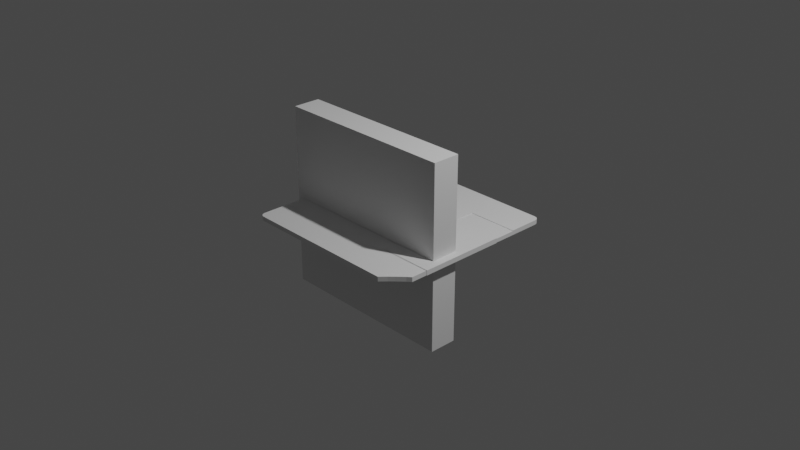 # Source: diskette.blend  (saved by Blender 2.92.15; exported with 4.5.12 LTS)
import bpy
from mathutils import Matrix  # noqa: F401  (used for matrix-valued properties, if any)

bpy.ops.wm.read_factory_settings(use_empty=True)
scene = bpy.context.scene
scene.name = 'Scene'

# ---- collections
col_collection = bpy.data.collections.new('Collection'); scene.collection.children.link(col_collection)

# ---- world
world_world = bpy.data.worlds.new('World'); scene.world = world_world
world_world.use_nodes = True; world_world.node_tree.nodes.clear()
_N = world_world.node_tree.nodes; _L = world_world.node_tree.links
n0 = _N.new('ShaderNodeOutputWorld'); n0.name = 'World Output'; n0.location = (300, 300)
n1 = _N.new('ShaderNodeBackground'); n1.name = 'Background'; n1.location = (10, 300)
n1.inputs[0].default_value = (0.05088, 0.05088, 0.05088, 1.0)
_L.new(n1.outputs[0], n0.inputs[0])
n0.is_active_output = True
world_world.color = (0.05088, 0.05088, 0.05088)
world_world.use_sun_shadow = False
world_world.sun_shadow_jitter_overblur = 0.0

# ---- cameras
cam_camera = bpy.data.cameras.new('Camera')
cam_camera.clip_end = 100.0
cam_camera.ortho_scale = 7.314

# ---- lights
light_light = bpy.data.lights.new('Light', 'POINT')
light_light.transmission_factor = 0.0
light_light.energy = 1000.0
light_light.shadow_soft_size = 0.1
light_light.shadow_maximum_resolution = 0.006
light_light.use_absolute_resolution = True

# ---- meshes
me_cube_001 = bpy.data.meshes.new('Cube.001')
me_cube_001.from_pydata([(-1.0, 0.6, -1.0), (-1.0, 0.2, -1.0), (-1.0, -0.2, -1.0), (-1.0, -0.6, -1.0), (-1.0, -0.6, 1.0), (-1.0, -0.2, 1.0), (-1.0, 0.2, 1.0), (-1.0, 0.6, 1.0), (1.0, -0.6, -1.0), (1.0, 0.6, -1.0), (1.0, 0.6, 1.0), (1.0, -0.6, 1.0), (0.6, 1.0, -1.0), (0.2, 1.0, -1.0), (-0.2, 1.0, -1.0), (-0.6, 1.0, -1.0), (-0.6, 1.0, 1.0), (-0.2, 1.0, 1.0), (0.2, 1.0, 1.0), (0.4211, 1.0, 1.0), (-0.6, -1.0, -1.0), (-0.2, -1.0, -1.0), (0.2, -1.0, -1.0), (0.6, -1.0, -1.0), (0.4211, -1.0, 1.0), (0.2, -1.0, 1.0), (-0.2, -1.0, 1.0), (-0.6, -1.0, 1.0), (-0.6, 0.6, 1.0), (-0.2, 0.6, 1.0), (0.2, 0.6, 1.0), (0.4211, 0.6, 1.0), (-0.6, 0.2, 1.0), (0.4446, 0.6, 1.0), (0.2, 0.6, 1.0), (-0.6, -0.2, 1.0), (-0.2, 0.6, 1.0), (-0.6, 0.6, 1.0), (-0.6, -0.6, 1.0), (-0.2, -0.6, 1.0), (0.2, -0.6, 1.0), (0.4211, -0.6, 1.0), (0.2, 0.6, -1.0), (-0.2, 0.6, -1.0), (-0.6, 0.6, -1.0), (-0.6, 0.2, -1.0), (-0.6, -0.2, -1.0), (0.2, -0.6, -1.0), (-0.2, -0.6, -1.0), (-0.6, -0.6, -1.0), (1.0, -0.7772, -1.0), (0.7772, -1.0, -1.0), (0.9581, -0.8124, -1.0), (0.8847, -0.8847, -1.0), (0.8375, -0.933, -1.0), (0.7772, -1.0, 1.0), (1.0, -0.7772, 1.0), (0.8375, -0.933, 1.0), (0.8847, -0.8847, 1.0), (0.9581, -0.8124, 1.0), (-0.9383, -1.0, -1.0), (-1.0, -0.9383, -1.0), (-0.9619, -0.9953, -1.0), (-0.9819, -0.9819, -1.0), (-0.9953, -0.9619, -1.0), (-1.0, -0.9383, 1.0), (-0.9383, -1.0, 1.0), (-0.9953, -0.9619, 1.0), (-0.9819, -0.9819, 1.0), (-0.9619, -0.9953, 1.0), (-1.0, 0.9383, -1.0), (-0.9383, 1.0, -1.0), (-0.9953, 0.9619, -1.0), (-0.9819, 0.9819, -1.0), (-0.9619, 0.9953, -1.0), (-0.9383, 1.0, 1.0), (-1.0, 0.9383, 1.0), (-0.9619, 0.9953, 1.0), (-0.9819, 0.9819, 1.0), (-0.9953, 0.9619, 1.0), (0.9383, 1.0, -1.0), (1.0, 0.9383, -1.0), (0.9619, 0.9953, -1.0), (0.9819, 0.9819, -1.0), (0.9953, 0.9619, -1.0), (1.0, 0.9383, 1.0), (0.9383, 1.0, 1.0), (0.9953, 0.9619, 1.0), (0.9819, 0.9819, 1.0), (0.9619, 0.9953, 1.0), (-0.6, -0.6, 1.0), (-0.2, -0.6, 1.0), (0.2, -0.6, 1.0), (0.4446, -0.6, 1.0), (-0.6, -0.2, 1.0), (-0.6, 0.2, 1.0), (1.0, 0.6, 0.7351), (1.0, -0.6, 0.7351), (0.4211, 0.6, 0.7351), (0.4211, -0.6, 0.7351), (0.4446, 0.6, 0.7351), (0.4446, -0.6, 0.7351)], [], [(16, 75, 77, 78, 79, 76, 7, 28), (41, 40, 25, 24, 55, 57, 58, 59, 56, 11), (38, 4, 65, 67, 68, 69, 66, 27), (8, 11, 56, 50), (71, 75, 16, 15), (81, 85, 10, 9), (28, 7, 6, 32), (32, 6, 5, 35), (35, 5, 4, 38), (12, 19, 86, 80), (8, 50, 52, 53, 54, 51, 23, 22, 47), (20, 27, 66, 60), (3, 4, 5, 2), (2, 5, 6, 1), (1, 6, 7, 0), (2, 46, 49, 3), (13, 12, 80, 82, 83, 84, 81, 9, 42), (1, 45, 46, 2), (0, 44, 45, 1), (0, 7, 76, 70), (15, 14, 43, 44), (14, 13, 42, 43), (10, 31, 98, 96), (33, 34, 36, 37, 95, 94, 90, 91, 92, 93), (32, 35, 94, 95), (28, 32, 95, 37), (29, 28, 37, 36), (30, 29, 36, 34), (19, 18, 30, 31, 10, 85, 87, 88, 89, 86), (38, 39, 91, 90), (31, 30, 34, 33), (18, 17, 29, 30), (17, 16, 28, 29), (40, 39, 26, 25), (39, 38, 27, 26), (61, 65, 4, 3), (49, 48, 21, 20), (48, 47, 22, 21), (23, 24, 25, 22), (22, 25, 26, 21), (21, 26, 27, 20), (70, 72, 73, 74, 71, 15, 44, 0), (15, 16, 17, 14), (14, 17, 18, 13), (13, 18, 19, 12), (55, 51, 54, 57), (57, 54, 53, 58), (58, 53, 52, 59), (59, 52, 50, 56), (51, 55, 24, 23), (60, 66, 69, 62), (62, 69, 68, 63), (63, 68, 67, 64), (64, 67, 65, 61), (75, 71, 74, 77), (77, 74, 73, 78), (78, 73, 72, 79), (79, 72, 70, 76), (85, 81, 84, 87), (87, 84, 83, 88), (88, 83, 82, 89), (89, 82, 80, 86), (3, 49, 20, 60, 62, 63, 64, 61), (40, 41, 93, 92), (35, 38, 90, 94), (39, 40, 92, 91), (8, 47, 48, 49, 46, 45, 44, 43, 42, 9), (98, 100, 101, 99, 97, 96), (33, 93, 101, 100), (31, 33, 100, 98), (93, 41, 99, 101), (41, 11, 97, 99), (10, 96, 97, 11, 8, 9)])
_uv = me_cube_001.uv_layers.new(name='UVMap')
_uv.uv.foreach_set('vector', [0.825, 0.5, 0.8673, 0.5, 0.7067, 0.3367, 0.7076, 0.3341, 0.7081, 0.3317, 0.875, 0.5077, 0.875, 0.55, 0.825, 0.55, 0.675, 0.7, 0.725, 0.7, 0.725, 0.75, 0.675, 0.75, 0.6529, 0.75, 0.6307, 0.7608, 0.6277, 0.7473, 0.6257, 0.7328, 0.625, 0.7221, 0.625, 0.7, 0.825, 0.7, 0.875, 0.7, 0.875, 0.7423, 0.8744, 0.7452, 0.8727, 0.7477, 0.8702, 0.7494, 0.8673, 0.75, 0.825, 0.75, 0.375, 0.7, 0.625, 0.7, 0.625, 0.7221, 0.375, 0.7221, 0.375, 0.2577, 0.625, 0.2577, 0.625, 0.3, 0.375, 0.3, 0.375, 0.5077, 0.625, 0.5077, 0.625, 0.55, 0.375, 0.55, 0.825, 0.55, 0.875, 0.55, 0.875, 0.6, 0.825, 0.6, 0.825, 0.6, 0.875, 0.6, 0.875, 0.65, 0.825, 0.65, 0.825, 0.65, 0.875, 0.65, 0.875, 0.7, 0.825, 0.7, 0.375, 0.45, 0.625, 0.45, 0.625, 0.4923, 0.375, 0.4923, 0.375, 0.7, 0.375, 0.7221, 0.3743, 0.7328, 0.3723, 0.7473, 0.3693, 0.7608, 0.3471, 0.75, 0.325, 0.75, 0.275, 0.75, 0.275, 0.7, 0.375, 0.95, 0.625, 0.95, 0.625, 0.9923, 0.375, 0.9923, 0.375, 0.05, 0.625, 0.05, 0.625, 0.1, 0.375, 0.1, 0.375, 0.1, 0.625, 0.1, 0.625, 0.15, 0.375, 0.15, 0.375, 0.15, 0.625, 0.15, 0.625, 0.2, 0.375, 0.2, 0.125, 0.65, 0.175, 0.65, 0.175, 0.7, 0.125, 0.7, 0.275, 0.5, 0.325, 0.5, 0.3673, 0.5, 0.3734, 0.497, 0.3742, 0.5008, 0.3748, 0.5048, 0.375, 0.5077, 0.375, 0.55, 0.275, 0.55, 0.125, 0.6, 0.175, 0.6, 0.175, 0.65, 0.125, 0.65, 0.125, 0.55, 0.175, 0.55, 0.175, 0.6, 0.125, 0.6, 0.375, 0.2, 0.625, 0.2, 0.625, 0.2423, 0.375, 0.2423, 0.175, 0.5, 0.225, 0.5, 0.225, 0.55, 0.175, 0.55, 0.225, 0.5, 0.275, 0.5, 0.275, 0.55, 0.225, 0.55, 0.625, 0.55, 0.675, 0.55, 0.675, 0.55, 0.625, 0.55, 0.675, 0.55, 0.725, 0.55, 0.775, 0.55, 0.825, 0.55, 0.825, 0.6, 0.825, 0.65, 0.825, 0.7, 0.775, 0.7, 0.725, 0.7, 0.675, 0.7, 0.825, 0.6, 0.825, 0.65, 0.825, 0.65, 0.825, 0.6, 0.825, 0.55, 0.825, 0.6, 0.825, 0.6, 0.825, 0.55, 0.775, 0.55, 0.825, 0.55, 0.825, 0.55, 0.775, 0.55, 0.725, 0.55, 0.775, 0.55, 0.775, 0.55, 0.725, 0.55, 0.675, 0.5, 0.725, 0.5, 0.725, 0.55, 0.675, 0.55, 0.625, 0.55, 0.625, 0.5077, 0.6252, 0.5048, 0.6258, 0.5008, 0.6266, 0.497, 0.6327, 0.5, 0.825, 0.7, 0.775, 0.7, 0.775, 0.7, 0.825, 0.7, 0.675, 0.55, 0.725, 0.55, 0.725, 0.55, 0.675, 0.55, 0.725, 0.5, 0.775, 0.5, 0.775, 0.55, 0.725, 0.55, 0.775, 0.5, 0.825, 0.5, 0.825, 0.55, 0.775, 0.55, 0.725, 0.7, 0.775, 0.7, 0.775, 0.75, 0.725, 0.75, 0.775, 0.7, 0.825, 0.7, 0.825, 0.75, 0.775, 0.75, 0.375, 0.007709, 0.625, 0.007709, 0.625, 0.05, 0.375, 0.05, 0.175, 0.7, 0.225, 0.7, 0.225, 0.75, 0.175, 0.75, 0.225, 0.7, 0.275, 0.7, 0.275, 0.75, 0.225, 0.75, 0.375, 0.8, 0.625, 0.8, 0.625, 0.85, 0.375, 0.85, 0.375, 0.85, 0.625, 0.85, 0.625, 0.9, 0.375, 0.9, 0.375, 0.9, 0.625, 0.9, 0.625, 0.95, 0.375, 0.95, 0.125, 0.5077, 0.2919, 0.3317, 0.2924, 0.3341, 0.2933, 0.3367, 0.1327, 0.5, 0.175, 0.5, 0.175, 0.55, 0.125, 0.55, 0.375, 0.3, 0.625, 0.3, 0.625, 0.35, 0.375, 0.35, 0.375, 0.35, 0.625, 0.35, 0.625, 0.4, 0.375, 0.4, 0.375, 0.4, 0.625, 0.4, 0.625, 0.45, 0.375, 0.45, 0.625, 0.7779, 0.375, 0.7779, 0.3693, 0.7608, 0.6307, 0.7608, 0.6307, 0.7608, 0.3693, 0.7608, 0.3723, 0.7473, 0.6277, 0.7473, 0.6277, 0.7473, 0.3723, 0.7473, 0.3743, 0.7328, 0.6257, 0.7328, 0.6257, 0.7328, 0.3743, 0.7328, 0.375, 0.7221, 0.625, 0.7221, 0.375, 0.7779, 0.625, 0.7779, 0.625, 0.8, 0.375, 0.8, 0.375, 0.9923, 0.625, 0.9923, 0.625, 0.9952, 0.375, 0.9952, 0.375, 0.9952, 0.625, 0.9952, 0.625, 1.0, 0.375, 1.0, 0.375, 0.0, 0.625, 0.0, 0.625, 0.004759, 0.375, 0.004759, 0.375, 0.004759, 0.625, 0.004759, 0.625, 0.007709, 0.375, 0.007709, 0.625, 0.2577, 0.375, 0.2577, 0.2933, 0.3367, 0.7067, 0.3367, 0.7067, 0.3367, 0.2933, 0.3367, 0.2924, 0.3341, 0.7076, 0.3341, 0.7076, 0.3341, 0.2924, 0.3341, 0.2919, 0.3317, 0.7081, 0.3317, 0.7081, 0.3317, 0.2919, 0.3317, 0.375, 0.2423, 0.625, 0.2423, 0.625, 0.5077, 0.375, 0.5077, 0.3748, 0.5048, 0.6252, 0.5048, 0.6252, 0.5048, 0.3748, 0.5048, 0.3742, 0.5008, 0.6258, 0.5008, 0.6258, 0.5008, 0.3742, 0.5008, 0.3734, 0.497, 0.6266, 0.497, 0.6266, 0.497, 0.3734, 0.497, 0.375, 0.4923, 0.625, 0.4923, 0.125, 0.7, 0.175, 0.7, 0.175, 0.75, 0.1327, 0.75, 0.1298, 0.7494, 0.1273, 0.7477, 0.1256, 0.7452, 0.125, 0.7423, 0.725, 0.7, 0.675, 0.7, 0.675, 0.7, 0.725, 0.7, 0.825, 0.65, 0.825, 0.7, 0.825, 0.7, 0.825, 0.65, 0.775, 0.7, 0.725, 0.7, 0.725, 0.7, 0.775, 0.7, 0.375, 0.7, 0.275, 0.7, 0.225, 0.7, 0.175, 0.7, 0.175, 0.65, 0.175, 0.6, 0.175, 0.55, 0.225, 0.55, 0.275, 0.55, 0.375, 0.55, 0.675, 0.55, 0.675, 0.55, 0.675, 0.7, 0.675, 0.7, 0.625, 0.7, 0.625, 0.55, 0.675, 0.55, 0.675, 0.7, 0.675, 0.7, 0.675, 0.55, 0.675, 0.55, 0.675, 0.55, 0.675, 0.55, 0.675, 0.55, 0.675, 0.7, 0.675, 0.7, 0.675, 0.7, 0.675, 0.7, 0.675, 0.7, 0.625, 0.7, 0.625, 0.7, 0.675, 0.7, 0.625, 0.55, 0.625, 0.55, 0.625, 0.7, 0.625, 0.7, 0.375, 0.7, 0.375, 0.55])
me_cube_001.use_remesh_fix_poles = True
me_cube_001.use_remesh_preserve_attributes = False
me_cube_001.use_mirror_vertex_groups = False
me_cube_001.update()
me_cube_003 = bpy.data.meshes.new('Cube.003')
me_cube_003.from_pydata([(-1.0, -1.0, -1.0), (-1.0, -1.0, 1.0), (-1.0, 1.0, -1.0), (-1.0, 1.0, 1.0), (1.0, -1.0, -1.0), (1.0, -1.0, 1.0), (1.0, 1.0, -1.0), (1.0, 1.0, 1.0), (-1.0, -1.0, -0.9788), (-1.0, -1.0, 0.9788), (-1.0, 1.0, 0.9788), (-1.0, 1.0, -0.9788), (1.0, 1.0, 0.9788), (1.0, 1.0, -0.9788), (1.0, -1.0, 0.9788), (1.0, -1.0, -0.9788), (398.9, 1.0, -0.9788), (398.9, 1.0, -1.0), (398.9, -1.0, -1.0), (398.9, 1.0, 1.0), (398.9, -1.0, 1.0), (398.9, -1.0, -0.9788), (398.9, 1.0, 0.9788), (398.9, -1.0, 0.9788)], [], [(9, 1, 3, 10), (10, 3, 7, 12), (7, 5, 20, 19), (14, 5, 1, 9), (2, 6, 4, 0), (7, 3, 1, 5), (4, 15, 8, 0), (15, 14, 9, 8), (14, 12, 22, 23), (13, 12, 14, 15), (2, 11, 13, 6), (11, 10, 12, 13), (0, 8, 11, 2), (8, 9, 10, 11), (22, 19, 20, 23), (17, 16, 21, 18), (6, 13, 16, 17), (13, 15, 21, 16), (15, 4, 18, 21), (5, 14, 23, 20), (4, 6, 17, 18), (12, 7, 19, 22)])
_uv = me_cube_003.uv_layers.new(name='UVMap')
_uv.uv.foreach_set('vector', [0.5417, 0.0, 0.625, 0.0, 0.625, 0.25, 0.5417, 0.25, 0.5417, 0.25, 0.625, 0.25, 0.625, 0.5, 0.5417, 0.5, 0.625, 0.5, 0.625, 0.75, 0.625, 0.75, 0.625, 0.5, 0.5417, 0.75, 0.625, 0.75, 0.625, 1.0, 0.5417, 1.0, 0.125, 0.5, 0.375, 0.5, 0.375, 0.75, 0.125, 0.75, 0.625, 0.5, 0.875, 0.5, 0.875, 0.75, 0.625, 0.75, 0.375, 0.75, 0.4583, 0.75, 0.4583, 1.0, 0.375, 1.0, 0.4583, 0.75, 0.5417, 0.75, 0.5417, 1.0, 0.4583, 1.0, 0.5417, 0.75, 0.5417, 0.5, 0.5417, 0.5, 0.5417, 0.75, 0.4583, 0.5, 0.5417, 0.5, 0.5417, 0.75, 0.4583, 0.75, 0.375, 0.25, 0.4583, 0.25, 0.4583, 0.5, 0.375, 0.5, 0.4583, 0.25, 0.5417, 0.25, 0.5417, 0.5, 0.4583, 0.5, 0.375, 0.0, 0.4583, 0.0, 0.4583, 0.25, 0.375, 0.25, 0.4583, 0.0, 0.5417, 0.0, 0.5417, 0.25, 0.4583, 0.25, 0.5417, 0.5, 0.625, 0.5, 0.625, 0.75, 0.5417, 0.75, 0.375, 0.5, 0.4583, 0.5, 0.4583, 0.75, 0.375, 0.75, 0.375, 0.5, 0.4583, 0.5, 0.4583, 0.5, 0.375, 0.5, 0.4583, 0.5, 0.4583, 0.75, 0.4583, 0.75, 0.4583, 0.5, 0.4583, 0.75, 0.375, 0.75, 0.375, 0.75, 0.4583, 0.75, 0.625, 0.75, 0.5417, 0.75, 0.5417, 0.75, 0.625, 0.75, 0.375, 0.75, 0.375, 0.5, 0.375, 0.5, 0.375, 0.75, 0.5417, 0.5, 0.625, 0.5, 0.625, 0.5, 0.5417, 0.5])
me_cube_003.use_remesh_fix_poles = True
me_cube_003.use_remesh_preserve_attributes = False
me_cube_003.use_mirror_vertex_groups = False
me_cube_003.update()
me_cube = bpy.data.meshes.new('Cube')
me_cube.from_pydata([(-1.0, -1.0, -1.0), (-1.0, -1.0, 1.0), (-1.0, 1.0, -1.0), (-1.0, 1.0, 1.0), (1.0, -1.0, -1.0), (1.0, -1.0, 1.0), (1.0, 1.0, -1.0), (1.0, 1.0, 1.0)], [], [(0, 1, 3, 2), (2, 3, 7, 6), (6, 7, 5, 4), (4, 5, 1, 0), (2, 6, 4, 0), (7, 3, 1, 5)])
_uv = me_cube.uv_layers.new(name='UVMap')
_uv.uv.foreach_set('vector', [0.375, 0.0, 0.625, 0.0, 0.625, 0.25, 0.375, 0.25, 0.375, 0.25, 0.625, 0.25, 0.625, 0.5, 0.375, 0.5, 0.375, 0.5, 0.625, 0.5, 0.625, 0.75, 0.375, 0.75, 0.375, 0.75, 0.625, 0.75, 0.625, 1.0, 0.375, 1.0, 0.125, 0.5, 0.375, 0.5, 0.375, 0.75, 0.125, 0.75, 0.625, 0.5, 0.875, 0.5, 0.875, 0.75, 0.625, 0.75])
me_cube.use_remesh_fix_poles = True
me_cube.use_remesh_preserve_attributes = False
me_cube.use_mirror_vertex_groups = False
me_cube.update()

# ---- objects
ob_light = bpy.data.objects.new('Light', light_light)
ob_camera = bpy.data.objects.new('Camera', cam_camera)
ob_cube = bpy.data.objects.new('Cube', me_cube_001)
ob_cube_001 = bpy.data.objects.new('Cube.001', me_cube_003)
ob_cube_002 = bpy.data.objects.new('Cube.002', me_cube)

# ---- transforms, parenting, visibility, modifiers, constraints
ob_light.location = (4.076, 1.005, 5.904)
ob_light.rotation_euler = (0.6503, 0.05522, 1.866)
ob_light.lock_rotations_4d = False
ob_light.empty_display_type = 'ARROWS'
ob_light.color = (0.0, 0.0, 0.0, 0.0)
ob_light.lineart.crease_threshold = 0.0
ob_camera.location = (7.359, -6.926, 4.958)
ob_camera.rotation_euler = (1.109, 0.0, 0.8149)
ob_camera.lock_rotations_4d = False
ob_camera.empty_display_type = 'ARROWS'
ob_camera.color = (0.0, 0.0, 0.0, 0.0)
ob_camera.display_type = 'WIRE'
ob_camera.lineart.crease_threshold = 0.0
ob_cube.location = (0.0, 0.0, 0.0)
ob_cube.scale = (1.0, 1.0, 0.025)
ob_cube.lineart.crease_threshold = 0.0
ob_cube_001.location = (1.002, -0.1177, 0.0)
ob_cube_001.rotation_euler = (0.0, 0.0, 3.142)
ob_cube_001.scale = (0.001397, 0.4757, 0.02641)
ob_cube_001.lineart.crease_threshold = 0.0
ob_cube_002.location = (-0.08219, -0.2757, 0.02494)
ob_cube_002.scale = (1.0, 0.1497, 1.0)
ob_cube_002.lineart.crease_threshold = 0.0

# ---- collection membership
col_collection.objects.link(ob_light)
col_collection.objects.link(ob_camera)
col_collection.objects.link(ob_cube)
col_collection.objects.link(ob_cube_001)
col_collection.objects.link(ob_cube_002)

# ---- scene / render settings (as saved in the file)
scene.camera = ob_camera
scene.frame_start = 1; scene.frame_end = 250; scene.frame_set(1)
scene.render.engine = 'BLENDER_EEVEE_NEXT'
scene.cycles.use_denoising = False
scene.cycles.samples = 128
scene.cycles.sampling_pattern = 'TABULATED_SOBOL'
scene.cycles.use_adaptive_sampling = False
scene.cycles.use_light_tree = False
scene.view_settings.view_transform = 'Filmic'
bpy.context.view_layer.update()
